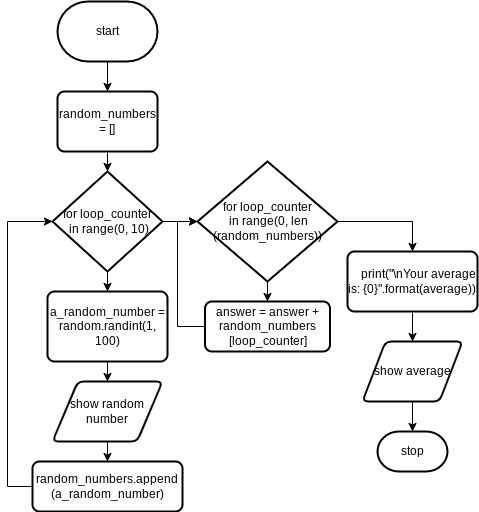

The diagram above was exported from draw.io. Its source (the exported page's mxGraphModel, read from the mxfile embedded in the PNG):
<mxGraphModel dx="562" dy="397" grid="1" gridSize="10" guides="1" tooltips="1" connect="1" arrows="1" fold="1" page="1" pageScale="1" pageWidth="827" pageHeight="1169" math="0" shadow="0">
  <root>
    <mxCell id="0" />
    <mxCell id="1" parent="0" />
    <mxCell id="210" style="edgeStyle=none;html=1;entryX=0.5;entryY=0;entryDx=0;entryDy=0;" parent="1" source="2" target="221" edge="1">
      <mxGeometry relative="1" as="geometry">
        <mxPoint x="390" y="130" as="targetPoint" />
      </mxGeometry>
    </mxCell>
    <mxCell id="2" value="start" style="strokeWidth=2;html=1;shape=mxgraph.flowchart.terminator;whiteSpace=wrap;" parent="1" vertex="1">
      <mxGeometry x="340" y="40" width="100" height="60" as="geometry" />
    </mxCell>
    <mxCell id="32" style="edgeStyle=orthogonalEdgeStyle;html=1;entryX=0;entryY=0.5;entryDx=0;entryDy=0;entryPerimeter=0;strokeColor=none;rounded=0;" parent="1" edge="1">
      <mxGeometry relative="1" as="geometry">
        <mxPoint x="515" y="480" as="targetPoint" />
        <mxPoint x="443.9000000000001" y="535" as="sourcePoint" />
      </mxGeometry>
    </mxCell>
    <mxCell id="218" value="stop" style="strokeWidth=2;html=1;shape=mxgraph.flowchart.terminator;whiteSpace=wrap;" parent="1" vertex="1">
      <mxGeometry x="660" y="470" width="70" height="40" as="geometry" />
    </mxCell>
    <mxCell id="223" style="edgeStyle=none;html=1;entryX=0.5;entryY=0;entryDx=0;entryDy=0;entryPerimeter=0;" edge="1" parent="1" source="221" target="222">
      <mxGeometry relative="1" as="geometry" />
    </mxCell>
    <mxCell id="221" value="random_numbers = []" style="rounded=1;whiteSpace=wrap;html=1;absoluteArcSize=1;arcSize=14;strokeWidth=2;" vertex="1" parent="1">
      <mxGeometry x="340" y="130" width="100" height="60" as="geometry" />
    </mxCell>
    <mxCell id="225" style="edgeStyle=none;html=1;entryX=0.5;entryY=0;entryDx=0;entryDy=0;" edge="1" parent="1" source="222" target="224">
      <mxGeometry relative="1" as="geometry" />
    </mxCell>
    <mxCell id="233" style="edgeStyle=orthogonalEdgeStyle;rounded=0;html=1;entryX=0;entryY=0.5;entryDx=0;entryDy=0;entryPerimeter=0;" edge="1" parent="1" source="222" target="232">
      <mxGeometry relative="1" as="geometry" />
    </mxCell>
    <mxCell id="222" value="for loop_counter&lt;br&gt;&amp;nbsp;in range(0, 10)" style="strokeWidth=2;html=1;shape=mxgraph.flowchart.decision;whiteSpace=wrap;" vertex="1" parent="1">
      <mxGeometry x="335" y="210" width="110" height="100" as="geometry" />
    </mxCell>
    <mxCell id="228" style="edgeStyle=none;html=1;entryX=0.5;entryY=0;entryDx=0;entryDy=0;" edge="1" parent="1" source="224" target="226">
      <mxGeometry relative="1" as="geometry" />
    </mxCell>
    <mxCell id="224" value="a_random_number = random.randint(1, 100)" style="rounded=1;whiteSpace=wrap;html=1;absoluteArcSize=1;arcSize=14;strokeWidth=2;" vertex="1" parent="1">
      <mxGeometry x="330" y="330" width="120" height="70" as="geometry" />
    </mxCell>
    <mxCell id="230" style="edgeStyle=none;html=1;entryX=0.5;entryY=0;entryDx=0;entryDy=0;" edge="1" parent="1" source="226" target="229">
      <mxGeometry relative="1" as="geometry" />
    </mxCell>
    <mxCell id="226" value="show random number" style="shape=parallelogram;html=1;strokeWidth=2;perimeter=parallelogramPerimeter;whiteSpace=wrap;rounded=1;arcSize=12;size=0.23;" vertex="1" parent="1">
      <mxGeometry x="335" y="420" width="110" height="60" as="geometry" />
    </mxCell>
    <mxCell id="231" style="edgeStyle=orthogonalEdgeStyle;html=1;entryX=0;entryY=0.5;entryDx=0;entryDy=0;entryPerimeter=0;rounded=0;" edge="1" parent="1" source="229" target="222">
      <mxGeometry relative="1" as="geometry">
        <Array as="points">
          <mxPoint x="290" y="525" />
          <mxPoint x="290" y="260" />
        </Array>
      </mxGeometry>
    </mxCell>
    <mxCell id="229" value="random_numbers.append&lt;br&gt;(a_random_number)" style="rounded=1;whiteSpace=wrap;html=1;absoluteArcSize=1;arcSize=14;strokeWidth=2;" vertex="1" parent="1">
      <mxGeometry x="315" y="500" width="150" height="50" as="geometry" />
    </mxCell>
    <mxCell id="235" style="edgeStyle=orthogonalEdgeStyle;rounded=0;html=1;entryX=0.5;entryY=0;entryDx=0;entryDy=0;" edge="1" parent="1" source="232" target="234">
      <mxGeometry relative="1" as="geometry" />
    </mxCell>
    <mxCell id="238" style="edgeStyle=orthogonalEdgeStyle;rounded=0;html=1;entryX=0.5;entryY=0;entryDx=0;entryDy=0;" edge="1" parent="1" source="232" target="237">
      <mxGeometry relative="1" as="geometry" />
    </mxCell>
    <mxCell id="232" value="for loop_counter&lt;br&gt;&amp;nbsp;in range(0, len&lt;br&gt;(random_numbers))" style="strokeWidth=2;html=1;shape=mxgraph.flowchart.decision;whiteSpace=wrap;" vertex="1" parent="1">
      <mxGeometry x="480" y="200" width="140" height="120" as="geometry" />
    </mxCell>
    <mxCell id="236" style="edgeStyle=orthogonalEdgeStyle;rounded=0;html=1;entryX=0;entryY=0.5;entryDx=0;entryDy=0;entryPerimeter=0;" edge="1" parent="1" source="234" target="232">
      <mxGeometry relative="1" as="geometry">
        <Array as="points">
          <mxPoint x="460" y="365" />
          <mxPoint x="460" y="260" />
        </Array>
      </mxGeometry>
    </mxCell>
    <mxCell id="234" value="answer = answer + random_numbers&lt;br&gt;[loop_counter]" style="rounded=1;whiteSpace=wrap;html=1;absoluteArcSize=1;arcSize=14;strokeWidth=2;" vertex="1" parent="1">
      <mxGeometry x="487.5" y="340" width="125" height="50" as="geometry" />
    </mxCell>
    <mxCell id="240" style="edgeStyle=orthogonalEdgeStyle;rounded=0;html=1;entryX=0.5;entryY=0;entryDx=0;entryDy=0;" edge="1" parent="1" source="237" target="239">
      <mxGeometry relative="1" as="geometry" />
    </mxCell>
    <mxCell id="237" value="&lt;div&gt;&amp;nbsp; &amp;nbsp; print(&quot;\nYour average is: {0}&quot;.format(average))&lt;/div&gt;" style="rounded=1;whiteSpace=wrap;html=1;absoluteArcSize=1;arcSize=14;strokeWidth=2;" vertex="1" parent="1">
      <mxGeometry x="630" y="290" width="130" height="60" as="geometry" />
    </mxCell>
    <mxCell id="241" style="edgeStyle=orthogonalEdgeStyle;rounded=0;html=1;entryX=0.5;entryY=0;entryDx=0;entryDy=0;entryPerimeter=0;" edge="1" parent="1" source="239" target="218">
      <mxGeometry relative="1" as="geometry" />
    </mxCell>
    <mxCell id="239" value="show average" style="shape=parallelogram;html=1;strokeWidth=2;perimeter=parallelogramPerimeter;whiteSpace=wrap;rounded=1;arcSize=12;size=0.23;" vertex="1" parent="1">
      <mxGeometry x="645" y="380" width="100" height="60" as="geometry" />
    </mxCell>
  </root>
</mxGraphModel>